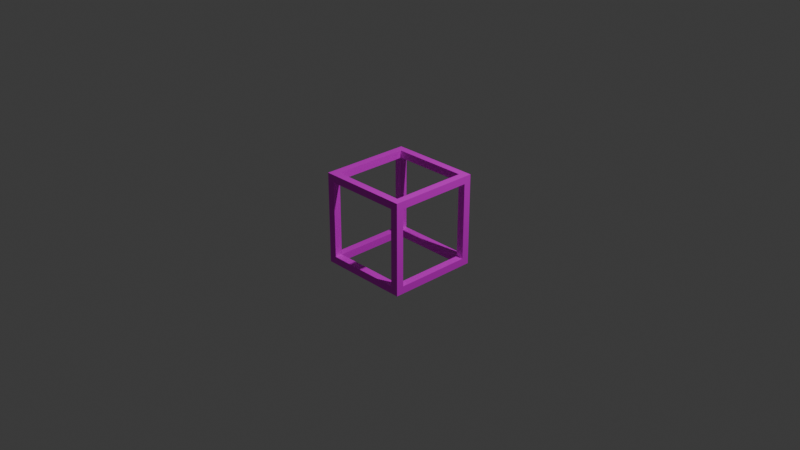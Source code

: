 # Source: nullBlock.blend  (saved by Blender 4.4.30; exported with 4.5.12 LTS)
import bpy
from mathutils import Matrix  # noqa: F401  (used for matrix-valued properties, if any)

bpy.ops.wm.read_factory_settings(use_empty=True)
scene = bpy.context.scene
scene.name = 'Scene'

# ---- collections
col_collection = bpy.data.collections.new('Collection'); scene.collection.children.link(col_collection)

# ---- images (referenced by path relative to the original .blend; pixels are not part of the script)
import os
ASSET_DIR = os.environ.get("B2B_ASSET_DIR", "")  # directory of the original .blend (textures are referenced by path, not embedded)
HERE = os.path.dirname(os.path.abspath(__file__))  # packed textures are extracted next to this script under _unpacked/

def load_image(name, relpath, width, height, colorspace="sRGB"):
    """Load a texture the original file referenced (path relative to the .blend, or extracted next to this script)."""
    p = next((c for c in (os.path.join(HERE, relpath), os.path.join(ASSET_DIR, relpath)) if relpath and os.path.exists(c)), "")
    if p:
        img = bpy.data.images.load(p, check_existing=True)
        img.name = name
    else:  # same state as the original file: an image datablock whose file is absent (Cycles renders it pink)
        img = bpy.data.images.new(name, width, height)
        img.source = "FILE"
        img.filepath = "//" + (relpath or name)
    img.colorspace_settings.name = colorspace
    return img
img_nullblock_png = load_image('nullBlock.png', 'nullBlock.png', 1024, 1024, 'sRGB')

# ---- materials (node trees are filled in below, after node groups)
mat_material = bpy.data.materials.new('Material')
mat_material.alpha_threshold = 0.0
mat_material.roughness = 0.5
mat_material.line_color = (0.0, 0.0, 0.0, 1.0)

# ---- material node trees
mat_material.use_nodes = True; mat_material.node_tree.nodes.clear()
_N = mat_material.node_tree.nodes; _L = mat_material.node_tree.links
n0 = _N.new('ShaderNodeOutputMaterial'); n0.name = 'Material Output'; n0.location = (300, 300)
n1 = _N.new('ShaderNodeBsdfPrincipled'); n1.name = 'Principled BSDF'; n1.location = (10, 300)
n1.inputs[3].default_value = 1.45
n2 = _N.new('ShaderNodeTexImage'); n2.name = '画像テクスチャ'; n2.location = (-280, 271)
n2.image = img_nullblock_png
_L.new(n1.outputs[0], n0.inputs[0])
_L.new(n2.outputs[0], n1.inputs[0])
n0.is_active_output = True

# ---- world
world_world = bpy.data.worlds.new('World'); scene.world = world_world
world_world.use_nodes = True; world_world.node_tree.nodes.clear()
_N = world_world.node_tree.nodes; _L = world_world.node_tree.links
n0 = _N.new('ShaderNodeOutputWorld'); n0.name = 'World Output'; n0.location = (300, 300)
n1 = _N.new('ShaderNodeBackground'); n1.name = 'Background'; n1.location = (10, 300)
n1.inputs[0].default_value = (0.05088, 0.05088, 0.05088, 1.0)
_L.new(n1.outputs[0], n0.inputs[0])
n0.is_active_output = True
world_world.color = (0.05088, 0.05088, 0.05088)
world_world.sun_shadow_jitter_overblur = 0.0

# ---- cameras
cam_camera = bpy.data.cameras.new('Camera')
cam_camera.clip_end = 100.0
cam_camera.ortho_scale = 7.314

# ---- lights
light_light = bpy.data.lights.new('Light', 'POINT')
light_light.energy = 1000.0
light_light.shadow_soft_size = 0.1

# ---- meshes
me_cube = bpy.data.meshes.new('Cube')
me_cube.from_pydata([(1.0, 1.0, 1.0), (1.0, 1.0, -1.0), (1.0, -1.0, 1.0), (1.0, -1.0, -1.0), (-1.0, 1.0, 1.0), (-1.0, 1.0, -1.0), (-1.0, -1.0, 1.0), (-1.0, -1.0, -1.0), (0.8368, -1.0, -0.8368), (-0.8368, -1.0, 0.8368), (0.8368, -1.0, 0.8368), (-0.8368, -1.0, -0.8368), (-0.8368, 1.0, -0.8368), (0.8368, 1.0, 0.8368), (-0.8368, 1.0, 0.8368), (0.8368, 1.0, -0.8368), (-1.0, -0.8368, -0.8368), (-1.0, 0.8368, 0.8368), (-1.0, -0.8368, 0.8368), (-1.0, 0.8368, -0.8368), (1.0, 0.8368, -0.8368), (1.0, -0.8368, 0.8368), (1.0, 0.8368, 0.8368), (1.0, -0.8368, -0.8368), (-0.8368, -0.8368, -0.8368), (-0.8368, 0.8368, -0.8368), (-0.8368, -0.3501, -0.8368), (-0.8368, 0.3501, 0.8368), (-0.8368, -0.8368, 0.8368), (-0.8368, 0.8368, 0.8368), (0.8368, -0.8368, -0.8368), (0.8368, 0.8368, -0.8368), (0.8368, 0.3501, -0.8368), (0.8368, -0.3501, 0.8368), (0.8368, -0.8368, 0.8368), (0.8368, 0.8368, 0.8368), (-0.8368, -0.8368, 1.0), (0.8368, 0.8368, 1.0), (-0.8368, 0.8368, 1.0), (0.8368, -0.8368, 1.0), (-0.8368, 0.8368, -1.0), (0.8368, 0.8368, -1.0), (0.8368, -0.8368, -1.0), (-0.8368, -0.8368, -1.0)], [], [(4, 6, 2, 39, 36, 38), (2, 0, 4, 38, 37, 39), (10, 8, 3, 2, 6, 7, 11, 9), (11, 7, 3, 8), (17, 18, 6, 4, 5, 19), (16, 19, 5, 7, 6, 18), (43, 7, 5, 1, 3, 42, 41, 40), (3, 7, 43, 42), (20, 1, 0, 2, 3, 23, 21, 22), (23, 3, 1, 20), (13, 14, 4, 0, 1, 15), (12, 15, 1, 5, 4, 14), (25, 12, 14, 29), (9, 11, 24, 28), (30, 8, 10, 34), (13, 15, 31, 35), (24, 11, 8, 30), (12, 25, 31, 15), (14, 13, 35, 29), (9, 28, 34, 10), (17, 19, 25, 29), (31, 20, 22, 35), (34, 21, 23, 30), (24, 16, 18, 28), (30, 23, 20, 31, 32), (25, 19, 16, 24, 26), (22, 21, 34, 33, 35), (18, 17, 29, 27, 28), (35, 37, 38, 29), (25, 40, 41, 31), (42, 43, 24, 30), (36, 39, 34, 28), (40, 25, 26, 24, 43), (36, 28, 27, 29, 38), (32, 31, 41, 42, 30), (33, 34, 39, 37, 35)])
_uv = me_cube.uv_layers.new(name='UVMap')
_uv.uv.foreach_set('vector', [0.75, 0.5, 0.75, 0.75, 0.5, 0.75, 0.5204, 0.7296, 0.7296, 0.7296, 0.7296, 0.5204, 0.5, 0.75, 0.5, 0.5, 0.75, 0.5, 0.7296, 0.5204, 0.5204, 0.5204, 0.5204, 0.7296, 0.4796, 0.7704, 0.2704, 0.7704, 0.25, 0.75, 0.5, 0.75, 0.5, 0.9999, 0.25, 0.9999, 0.2704, 0.9795, 0.4796, 0.9795, 0.2704, 0.9795, 0.25, 0.9999, 0.25, 0.75, 0.2704, 0.7704, 0.4796, 0.2296, 0.4796, 0.02049, 0.5, 8.659e-05, 0.5, 0.25, 0.25, 0.25, 0.2704, 0.2296, 0.2704, 0.02049, 0.2704, 0.2296, 0.25, 0.25, 0.25, 8.659e-05, 0.5, 8.659e-05, 0.4796, 0.02049, 0.02049, 0.7296, 8.659e-05, 0.75, 8.659e-05, 0.5, 0.25, 0.5, 0.25, 0.75, 0.2296, 0.7296, 0.2296, 0.5204, 0.02049, 0.5204, 0.25, 0.75, 8.659e-05, 0.75, 0.02049, 0.7296, 0.2296, 0.7296, 0.2704, 0.5204, 0.25, 0.5, 0.5, 0.5, 0.5, 0.75, 0.25, 0.75, 0.2704, 0.7296, 0.4796, 0.7296, 0.4796, 0.5204, 0.2704, 0.7296, 0.25, 0.75, 0.25, 0.5, 0.2704, 0.5204, 0.4796, 0.4796, 0.4796, 0.2704, 0.5, 0.25, 0.5, 0.5, 0.25, 0.5, 0.2704, 0.4796, 0.2704, 0.2704, 0.2704, 0.4796, 0.25, 0.5, 0.25, 0.25, 0.5, 0.25, 0.4796, 0.2704, 0.0, 0.0, 0.0, 0.0, 0.0, 0.0, 0.0, 0.0, 0.0, 0.0, 0.0, 0.0, 0.0, 0.0, 0.0, 0.0, 0.0, 0.0, 0.0, 0.0, 0.0, 0.0, 0.0, 0.0, 0.0, 0.0, 0.0, 0.0, 0.0, 0.0, 0.0, 0.0, 0.0, 0.0, 0.0, 0.0, 0.0, 0.0, 0.0, 0.0, 0.0, 0.0, 0.0, 0.0, 0.0, 0.0, 0.0, 0.0, 0.0, 0.0, 0.0, 0.0, 0.0, 0.0, 0.0, 0.0, 0.0, 0.0, 0.0, 0.0, 0.0, 0.0, 0.0, 0.0, 0.0, 0.0, 0.0, 0.0, 0.0, 0.0, 0.0, 0.0, 0.0, 0.0, 0.0, 0.0, 0.0, 0.0, 0.0, 0.0, 0.0, 0.0, 0.0, 0.0, 0.0, 0.0, 0.0, 0.0, 0.0, 0.0, 0.0, 0.0, 0.0, 0.0, 0.0, 0.0, 0.0, 0.0, 0.0, 0.0, 0.0, 0.0, 0.0, 0.0, 0.0, 0.0, 0.0, 0.0, 0.0, 0.0, 0.0, 0.0, 0.0, 0.0, 0.0, 0.0, 0.0, 0.0, 0.0, 0.0, 0.0, 0.0, 0.0, 0.0, 0.0, 0.0, 0.0, 0.0, 0.0, 0.0, 0.0, 0.0, 0.0, 0.0, 0.0, 0.0, 0.0, 0.0, 0.0, 0.0, 0.0, 0.0, 0.0, 0.0, 0.0, 0.0, 0.0, 0.0, 0.0, 0.0, 0.0, 0.0, 0.0, 0.0, 0.0, 0.0, 0.0, 0.0, 0.0, 0.0, 0.0, 0.0, 0.0, 0.0, 0.0, 0.0, 0.0, 0.0, 0.0, 0.0, 0.0, 0.0, 0.0, 0.0, 0.0, 0.0, 0.0, 0.0, 0.0, 0.0, 0.0, 0.0, 0.0, 0.0, 0.0, 0.0, 0.0, 0.0, 0.0, 0.0, 0.0, 0.0, 0.0, 0.0, 0.0, 0.0, 0.0, 0.0, 0.0, 0.0, 0.0, 0.0, 0.0, 0.0, 0.0, 0.0, 0.0, 0.0])
_uv.active_render = True
_uv = me_cube.uv_layers.new(name='UVマップ')
_uv.uv.foreach_set('vector', [0.0, 0.0, 0.0, 0.0, 0.0, 0.0, 0.0, 0.0, 0.0, 0.0, 0.0, 0.0, 0.0, 0.0, 0.0, 0.0, 0.0, 0.0, 0.0, 0.0, 0.0, 0.0, 0.0, 0.0, 0.0, 0.0, 0.0, 0.0, 0.0, 0.0, 0.0, 0.0, 0.0, 0.0, 0.0, 0.0, 0.0, 0.0, 0.0, 0.0, 0.0, 0.0, 0.0, 0.0, 0.0, 0.0, 0.0, 0.0, 0.0, 0.0, 0.0, 0.0, 0.0, 0.0, 0.0, 0.0, 0.0, 0.0, 0.0, 0.0, 0.0, 0.0, 0.0, 0.0, 0.0, 0.0, 0.0, 0.0, 0.0, 0.0, 0.0, 0.0, 0.0, 0.0, 0.0, 0.0, 0.0, 0.0, 0.0, 0.0, 0.0, 0.0, 0.0, 0.0, 0.0, 0.0, 0.0, 0.0, 0.0, 0.0, 0.0, 0.0, 0.0, 0.0, 0.0, 0.0, 0.0, 0.0, 0.0, 0.0, 0.0, 0.0, 0.0, 0.0, 0.0, 0.0, 0.0, 0.0, 0.0, 0.0, 0.0, 0.0, 0.0, 0.0, 0.0, 0.0, 0.0, 0.0, 0.0, 0.0, 0.0, 0.0, 0.0, 0.0, 0.0, 0.0, 0.0, 0.0, 0.0, 0.0, 0.0, 0.0, 0.0, 0.0, 0.0, 0.0, 0.0, 0.0, 0.0, 0.0, 0.0, 0.0, 0.0, 0.0, 0.375, 0.1773, 0.375, 0.1875, 0.625, 0.1875, 0.625, 0.1773, 0.625, 0.0625, 0.375, 0.0625, 0.375, 0.0727, 0.625, 0.0727, 0.375, 0.6773, 0.375, 0.6875, 0.625, 0.6875, 0.625, 0.6773, 0.625, 0.5625, 0.375, 0.5625, 0.375, 0.5727, 0.625, 0.5727, 0.125, 0.6773, 0.125, 0.6875, 0.375, 0.6875, 0.375, 0.6773, 0.125, 0.5625, 0.125, 0.5727, 0.375, 0.5727, 0.375, 0.5625, 0.875, 0.5625, 0.625, 0.5625, 0.625, 0.5727, 0.875, 0.5727, 0.875, 0.6875, 0.875, 0.6773, 0.625, 0.6773, 0.625, 0.6875, 0.625, 0.0, 0.375, 0.25, 0.375, 0.25, 0.625, 0.0, 0.375, 0.25, 0.375, 0.25, 0.625, 0.0, 0.625, 0.0, 0.625, 0.5, 0.625, 0.5, 0.375, 0.75, 0.375, 0.75, 0.375, 0.75, 0.375, 0.75, 0.625, 0.5, 0.625, 0.5, 0.375, 0.5727, 0.375, 0.5625, 0.125, 0.5625, 0.125, 0.5727, 0.1977, 0.5727, 0.125, 0.6773, 0.125, 0.6875, 0.375, 0.6875, 0.375, 0.6773, 0.3023, 0.6773, 0.875, 0.5625, 0.625, 0.5625, 0.625, 0.5727, 0.6977, 0.5727, 0.875, 0.5727, 0.625, 0.6875, 0.875, 0.6875, 0.875, 0.6773, 0.8023, 0.6773, 0.625, 0.6773, 0.375, 0.0727, 0.375, 0.0625, 0.375, 0.0625, 0.375, 0.0727, 0.375, 0.1773, 0.375, 0.1875, 0.375, 0.1875, 0.375, 0.1773, 0.375, 0.5625, 0.375, 0.5625, 0.375, 0.5727, 0.375, 0.5727, 0.375, 0.6875, 0.375, 0.6875, 0.375, 0.6773, 0.375, 0.6773, 0.125, 0.75, 0.125, 0.75, 0.3023, 0.5, 0.375, 0.5, 0.375, 0.5, 0.375, 0.5, 0.375, 0.5, 0.1977, 0.5, 0.125, 0.75, 0.125, 0.75, 0.8023, 0.5, 0.875, 0.5, 0.875, 0.5, 0.625, 0.75, 0.625, 0.75, 0.6977, 0.5, 0.625, 0.75, 0.625, 0.75, 0.875, 0.5, 0.875, 0.5])
me_cube.materials.append(mat_material)
me_cube.use_mirror_vertex_groups = False
me_cube.update()

# ---- objects
ob_cube = bpy.data.objects.new('Cube', me_cube)
ob_light = bpy.data.objects.new('Light', light_light)
ob_camera = bpy.data.objects.new('Camera', cam_camera)

# ---- transforms, parenting, visibility, modifiers, constraints
ob_cube.location = (0.0, 0.0, 0.0)
ob_cube.scale = (0.5, 0.5, 0.5)
ob_cube.lock_rotations_4d = False
ob_cube.empty_display_type = 'ARROWS'
ob_cube.lineart.crease_threshold = 0.0
ob_light.location = (4.076, 1.005, 5.904)
ob_light.rotation_euler = (0.6503, 0.05522, 1.866)
ob_light.lock_rotations_4d = False
ob_light.empty_display_type = 'ARROWS'
ob_light.color = (0.0, 0.0, 0.0, 0.0)
ob_light.lineart.crease_threshold = 0.0
ob_camera.location = (7.359, -6.926, 4.958)
ob_camera.rotation_euler = (1.109, 0.0, 0.8149)
ob_camera.lock_rotations_4d = False
ob_camera.empty_display_type = 'ARROWS'
ob_camera.color = (0.0, 0.0, 0.0, 0.0)
ob_camera.display_type = 'WIRE'
ob_camera.lineart.crease_threshold = 0.0

# ---- collection membership
col_collection.objects.link(ob_cube)
col_collection.objects.link(ob_light)
col_collection.objects.link(ob_camera)

# ---- scene / render settings (as saved in the file)
scene.camera = ob_camera
scene.frame_start = 1; scene.frame_end = 250; scene.frame_set(29)
scene.render.engine = 'BLENDER_EEVEE_NEXT'
bpy.context.view_layer.update()
